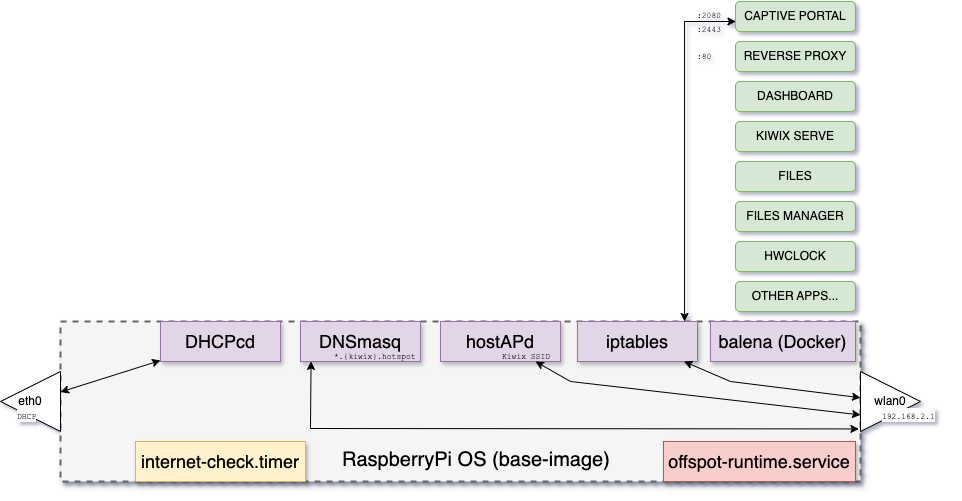

The diagram above was exported from draw.io. Its source (the exported page's mxGraphModel, read from the mxfile embedded in the PNG):
<mxGraphModel dx="1338" dy="783" grid="1" gridSize="10" guides="1" tooltips="1" connect="1" arrows="1" fold="1" page="1" pageScale="1.5" pageWidth="1169" pageHeight="826" background="none" math="0" shadow="0">
  <root>
    <mxCell id="0" style=";html=1;" />
    <mxCell id="1" style=";html=1;" parent="0" />
    <mxCell id="3a17f1ce550125da-1" value="" style="whiteSpace=wrap;html=1;shadow=1;fontSize=20;fillColor=#f5f5f5;strokeColor=#666666;strokeWidth=2;dashed=1;" parent="1" vertex="1">
      <mxGeometry x="520" y="920" width="800" height="160" as="geometry" />
    </mxCell>
    <mxCell id="3a17f1ce550125da-20" style="edgeStyle=elbowEdgeStyle;rounded=0;html=1;startArrow=classic;startFill=1;jettySize=auto;orthogonalLoop=1;fontSize=18;elbow=vertical;entryX=0.004;entryY=0.667;entryDx=0;entryDy=0;entryPerimeter=0;endArrow=classic;endFill=1;exitX=0.892;exitY=0;exitDx=0;exitDy=0;exitPerimeter=0;" parent="1" source="3a17f1ce550125da-8" target="XywxPjIAYbPU5zYtl83I-2" edge="1">
      <mxGeometry relative="1" as="geometry">
        <Array as="points">
          <mxPoint x="1170" y="620" />
        </Array>
        <mxPoint x="1144" y="910" as="sourcePoint" />
        <mxPoint x="1190" y="620" as="targetPoint" />
      </mxGeometry>
    </mxCell>
    <mxCell id="3a17f1ce550125da-8" value="iptables" style="whiteSpace=wrap;html=1;shadow=1;fontSize=18;fillColor=#e1d5e7;strokeColor=#9673a6;" parent="1" vertex="1">
      <mxGeometry x="1037" y="920" width="120" height="40" as="geometry" />
    </mxCell>
    <mxCell id="3a17f1ce550125da-10" value="balena (Docker)" style="whiteSpace=wrap;html=1;shadow=1;fontSize=18;fillColor=#e1d5e7;strokeColor=#9673a6;" parent="1" vertex="1">
      <mxGeometry x="1170" y="920" width="145" height="40" as="geometry" />
    </mxCell>
    <mxCell id="XywxPjIAYbPU5zYtl83I-2" value="CAPTIVE PORTAL" style="rounded=1;whiteSpace=wrap;html=1;fillColor=#d5e8d4;strokeColor=#82b366;" vertex="1" parent="1">
      <mxGeometry x="1195" y="600" width="120" height="30" as="geometry" />
    </mxCell>
    <mxCell id="XywxPjIAYbPU5zYtl83I-3" value="REVERSE PROXY" style="rounded=1;whiteSpace=wrap;html=1;fillColor=#d5e8d4;strokeColor=#82b366;" vertex="1" parent="1">
      <mxGeometry x="1195" y="640" width="120" height="30" as="geometry" />
    </mxCell>
    <mxCell id="XywxPjIAYbPU5zYtl83I-4" value="DASHBOARD" style="rounded=1;whiteSpace=wrap;html=1;fillColor=#d5e8d4;strokeColor=#82b366;" vertex="1" parent="1">
      <mxGeometry x="1195" y="680" width="120" height="30" as="geometry" />
    </mxCell>
    <mxCell id="XywxPjIAYbPU5zYtl83I-5" value="KIWIX SERVE" style="rounded=1;whiteSpace=wrap;html=1;fillColor=#d5e8d4;strokeColor=#82b366;" vertex="1" parent="1">
      <mxGeometry x="1195" y="720" width="120" height="30" as="geometry" />
    </mxCell>
    <mxCell id="XywxPjIAYbPU5zYtl83I-6" value="FILES" style="rounded=1;whiteSpace=wrap;html=1;fillColor=#d5e8d4;strokeColor=#82b366;" vertex="1" parent="1">
      <mxGeometry x="1195" y="760" width="120" height="30" as="geometry" />
    </mxCell>
    <mxCell id="XywxPjIAYbPU5zYtl83I-7" value="FILES MANAGER" style="rounded=1;whiteSpace=wrap;html=1;fillColor=#d5e8d4;strokeColor=#82b366;" vertex="1" parent="1">
      <mxGeometry x="1195" y="800" width="120" height="30" as="geometry" />
    </mxCell>
    <mxCell id="XywxPjIAYbPU5zYtl83I-8" value="HWCLOCK" style="rounded=1;whiteSpace=wrap;html=1;fillColor=#d5e8d4;strokeColor=#82b366;" vertex="1" parent="1">
      <mxGeometry x="1195" y="840" width="120" height="30" as="geometry" />
    </mxCell>
    <mxCell id="XywxPjIAYbPU5zYtl83I-9" value="OTHER APPS..." style="rounded=1;whiteSpace=wrap;html=1;fillColor=#d5e8d4;strokeColor=#82b366;" vertex="1" parent="1">
      <mxGeometry x="1195" y="880" width="120" height="30" as="geometry" />
    </mxCell>
    <mxCell id="XywxPjIAYbPU5zYtl83I-11" value="hostAPd" style="whiteSpace=wrap;html=1;shadow=1;fontSize=18;fillColor=#e1d5e7;strokeColor=#9673a6;" vertex="1" parent="1">
      <mxGeometry x="900" y="920" width="120" height="40" as="geometry" />
    </mxCell>
    <mxCell id="XywxPjIAYbPU5zYtl83I-12" value="DNSmasq" style="whiteSpace=wrap;html=1;shadow=1;fontSize=18;fillColor=#e1d5e7;strokeColor=#9673a6;" vertex="1" parent="1">
      <mxGeometry x="760" y="920" width="120" height="40" as="geometry" />
    </mxCell>
    <mxCell id="XywxPjIAYbPU5zYtl83I-13" value="wlan0" style="triangle;whiteSpace=wrap;html=1;" vertex="1" parent="1">
      <mxGeometry x="1320" y="970" width="60" height="60" as="geometry" />
    </mxCell>
    <mxCell id="XywxPjIAYbPU5zYtl83I-15" value="eth0" style="triangle;whiteSpace=wrap;html=1;direction=west;" vertex="1" parent="1">
      <mxGeometry x="460" y="970" width="60" height="60" as="geometry" />
    </mxCell>
    <mxCell id="XywxPjIAYbPU5zYtl83I-16" value="DHCPcd" style="whiteSpace=wrap;html=1;shadow=1;fontSize=18;fillColor=#e1d5e7;strokeColor=#9673a6;" vertex="1" parent="1">
      <mxGeometry x="620" y="920" width="120" height="40" as="geometry" />
    </mxCell>
    <mxCell id="XywxPjIAYbPU5zYtl83I-17" value="" style="endArrow=classic;startArrow=classic;html=1;rounded=0;" edge="1" parent="1" source="XywxPjIAYbPU5zYtl83I-15" target="XywxPjIAYbPU5zYtl83I-16">
      <mxGeometry width="50" height="50" relative="1" as="geometry">
        <mxPoint x="460" y="880" as="sourcePoint" />
        <mxPoint x="510" y="830" as="targetPoint" />
      </mxGeometry>
    </mxCell>
    <mxCell id="XywxPjIAYbPU5zYtl83I-21" value="" style="endArrow=classic;startArrow=classic;html=1;rounded=0;entryX=1;entryY=0.584;entryDx=0;entryDy=0;entryPerimeter=0;" edge="1" parent="1" source="XywxPjIAYbPU5zYtl83I-11" target="3a17f1ce550125da-1">
      <mxGeometry width="50" height="50" relative="1" as="geometry">
        <mxPoint x="470" y="770" as="sourcePoint" />
        <mxPoint x="960" y="680" as="targetPoint" />
        <Array as="points">
          <mxPoint x="1030" y="980" />
        </Array>
      </mxGeometry>
    </mxCell>
    <mxCell id="XywxPjIAYbPU5zYtl83I-22" value="" style="endArrow=classic;startArrow=classic;html=1;rounded=0;" edge="1" parent="1" source="3a17f1ce550125da-8" target="XywxPjIAYbPU5zYtl83I-13">
      <mxGeometry width="50" height="50" relative="1" as="geometry">
        <mxPoint x="1130" y="800" as="sourcePoint" />
        <mxPoint x="1180" y="750" as="targetPoint" />
        <Array as="points">
          <mxPoint x="1190" y="980" />
        </Array>
      </mxGeometry>
    </mxCell>
    <mxCell id="XywxPjIAYbPU5zYtl83I-23" value="" style="endArrow=classic;startArrow=classic;html=1;rounded=0;entryX=-0.027;entryY=0.957;entryDx=0;entryDy=0;entryPerimeter=0;exitX=0.088;exitY=0.998;exitDx=0;exitDy=0;exitPerimeter=0;" edge="1" parent="1" source="XywxPjIAYbPU5zYtl83I-12" target="XywxPjIAYbPU5zYtl83I-13">
      <mxGeometry width="50" height="50" relative="1" as="geometry">
        <mxPoint x="860" y="1110" as="sourcePoint" />
        <mxPoint x="1195" y="1160" as="targetPoint" />
        <Array as="points">
          <mxPoint x="770" y="1027" />
        </Array>
      </mxGeometry>
    </mxCell>
    <mxCell id="XywxPjIAYbPU5zYtl83I-24" value="internet-check.timer" style="whiteSpace=wrap;html=1;shadow=1;fontSize=18;fillColor=#fff2cc;strokeColor=#d6b656;" vertex="1" parent="1">
      <mxGeometry x="595" y="1040" width="170" height="40" as="geometry" />
    </mxCell>
    <mxCell id="XywxPjIAYbPU5zYtl83I-25" value="offspot-runtime.service" style="whiteSpace=wrap;html=1;shadow=1;fontSize=18;fillColor=#f8cecc;strokeColor=#b85450;" vertex="1" parent="1">
      <mxGeometry x="1123" y="1040" width="192" height="40" as="geometry" />
    </mxCell>
    <mxCell id="XywxPjIAYbPU5zYtl83I-26" value="&lt;span style=&quot;color: rgb(0, 0, 0); font-style: normal; font-variant-ligatures: normal; font-variant-caps: normal; font-weight: 400; letter-spacing: normal; orphans: 2; text-align: center; text-indent: 0px; text-transform: none; widows: 2; word-spacing: 0px; -webkit-text-stroke-width: 0px; white-space: normal; background-color: rgb(251, 251, 251); text-decoration-thickness: initial; text-decoration-style: initial; text-decoration-color: initial; float: none; display: inline !important;&quot;&gt;&lt;font face=&quot;Courier New&quot; style=&quot;font-size: 8px;&quot;&gt;192.168.2.1&lt;/font&gt;&lt;/span&gt;" style="text;whiteSpace=wrap;html=1;" vertex="1" parent="1">
      <mxGeometry x="1340" y="1000" width="70" height="30" as="geometry" />
    </mxCell>
    <mxCell id="XywxPjIAYbPU5zYtl83I-27" value="&lt;span style=&quot;color: rgb(0, 0, 0); font-style: normal; font-variant-ligatures: normal; font-variant-caps: normal; font-weight: 400; letter-spacing: normal; orphans: 2; text-align: center; text-indent: 0px; text-transform: none; widows: 2; word-spacing: 0px; -webkit-text-stroke-width: 0px; white-space: normal; background-color: rgb(251, 251, 251); text-decoration-thickness: initial; text-decoration-style: initial; text-decoration-color: initial; float: none; display: inline !important;&quot;&gt;&lt;font face=&quot;Courier New&quot; style=&quot;font-size: 8px;&quot;&gt;DHCP&lt;/font&gt;&lt;/span&gt;" style="text;whiteSpace=wrap;html=1;" vertex="1" parent="1">
      <mxGeometry x="475" y="1000" width="30" height="30" as="geometry" />
    </mxCell>
    <mxCell id="XywxPjIAYbPU5zYtl83I-28" value="&lt;div style=&quot;text-align: center;&quot;&gt;&lt;span style=&quot;background-color: transparent; color: light-dark(rgb(0, 0, 0), rgb(255, 255, 255)); font-size: 8px;&quot;&gt;&lt;font face=&quot;Courier New&quot;&gt;*.{kiwix}.hotspot&lt;/font&gt;&lt;/span&gt;&lt;/div&gt;" style="text;whiteSpace=wrap;html=1;" vertex="1" parent="1">
      <mxGeometry x="792" y="940" width="88" height="30" as="geometry" />
    </mxCell>
    <mxCell id="XywxPjIAYbPU5zYtl83I-29" value="&lt;div style=&quot;text-align: center;&quot;&gt;&lt;span style=&quot;background-color: transparent; color: light-dark(rgb(0, 0, 0), rgb(255, 255, 255)); font-size: 8px;&quot;&gt;&lt;font face=&quot;Courier New&quot;&gt;Kiwix SSID&lt;/font&gt;&lt;/span&gt;&lt;/div&gt;" style="text;whiteSpace=wrap;html=1;" vertex="1" parent="1">
      <mxGeometry x="960" y="940" width="88" height="30" as="geometry" />
    </mxCell>
    <mxCell id="XywxPjIAYbPU5zYtl83I-30" value="&lt;div style=&quot;text-align: center;&quot;&gt;&lt;span style=&quot;background-color: transparent; color: light-dark(rgb(0, 0, 0), rgb(255, 255, 255)); font-size: 8px;&quot;&gt;&lt;font face=&quot;Courier New&quot;&gt;:2080&lt;br&gt;:2443&lt;/font&gt;&lt;/span&gt;&lt;/div&gt;" style="text;whiteSpace=wrap;html=1;" vertex="1" parent="1">
      <mxGeometry x="1155" y="599" width="34" height="30" as="geometry" />
    </mxCell>
    <mxCell id="XywxPjIAYbPU5zYtl83I-32" value="&lt;div style=&quot;text-align: center;&quot;&gt;&lt;span style=&quot;background-color: transparent; color: light-dark(rgb(0, 0, 0), rgb(255, 255, 255)); font-size: 8px;&quot;&gt;&lt;font face=&quot;Courier New&quot;&gt;:80&lt;br&gt;&lt;/font&gt;&lt;/span&gt;&lt;/div&gt;" style="text;whiteSpace=wrap;html=1;" vertex="1" parent="1">
      <mxGeometry x="1155" y="640" width="34" height="30" as="geometry" />
    </mxCell>
    <mxCell id="XywxPjIAYbPU5zYtl83I-33" value="&lt;span style=&quot;color: rgb(0, 0, 0); font-family: Helvetica; font-size: 20px; font-style: normal; font-variant-ligatures: normal; font-variant-caps: normal; font-weight: 400; letter-spacing: normal; orphans: 2; text-align: center; text-indent: 0px; text-transform: none; widows: 2; word-spacing: 0px; -webkit-text-stroke-width: 0px; white-space: normal; text-decoration-thickness: initial; text-decoration-style: initial; text-decoration-color: initial; float: none; display: inline !important;&quot;&gt;RaspberryPi OS (base-image)&lt;/span&gt;" style="text;whiteSpace=wrap;html=1;fillColor=none;" vertex="1" parent="1">
      <mxGeometry x="800" y="1040" width="300" height="40" as="geometry" />
    </mxCell>
  </root>
</mxGraphModel>